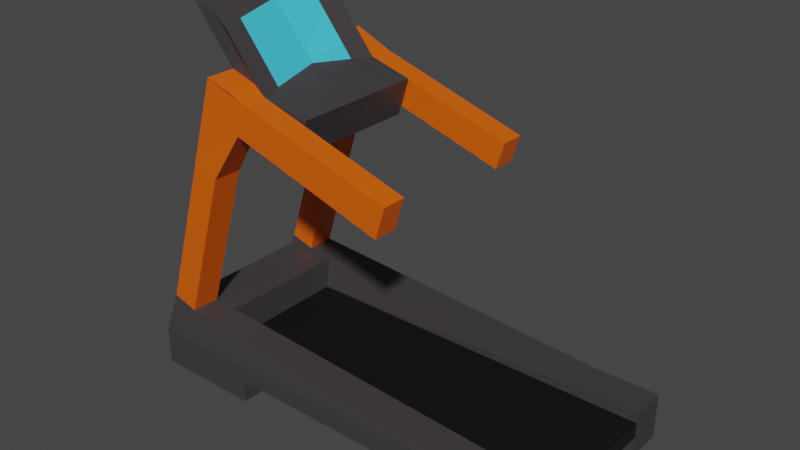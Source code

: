 # Source: Treadmil.blend  (saved by Blender 3.0.42; exported with 4.5.12 LTS)
import bpy
from mathutils import Matrix  # noqa: F401  (used for matrix-valued properties, if any)

bpy.ops.wm.read_factory_settings(use_empty=True)
scene = bpy.context.scene
scene.name = 'Scene'

# ---- collections
col_collection = bpy.data.collections.new('Collection'); scene.collection.children.link(col_collection)

# ---- materials (node trees are filled in below, after node groups)
mat_material_004 = bpy.data.materials.new('Material.004')
mat_material_004.alpha_threshold = 0.0
mat_material_004.use_transparent_shadow = False
mat_material_004.line_color = (0.0, 0.0, 0.0, 1.0)
mat_material_001 = bpy.data.materials.new('Material.001')
mat_material_001.use_transparent_shadow = False
mat_material_002 = bpy.data.materials.new('Material.002')
mat_material_002.use_transparent_shadow = False
mat_material_003 = bpy.data.materials.new('Material.003')
mat_material_003.use_transparent_shadow = False

# ---- material node trees
mat_material_004.use_nodes = True; mat_material_004.node_tree.nodes.clear()
_N = mat_material_004.node_tree.nodes; _L = mat_material_004.node_tree.links
n0 = _N.new('ShaderNodeOutputMaterial'); n0.name = 'Material Output'; n0.location = (300, 300)
n1 = _N.new('ShaderNodeBsdfPrincipled'); n1.name = 'Principled BSDF'; n1.location = (10, 300)
n1.distribution = 'GGX'
n1.subsurface_method = 'BURLEY'
n1.inputs[0].default_value = (0.005605, 0.005605, 0.005605, 1.0)
n1.inputs[2].default_value = 0.4
n1.inputs[3].default_value = 1.45
n1.inputs[27].default_value = (0.0, 0.0, 0.0, 1.0)
n1.inputs[28].default_value = 1.0
_L.new(n1.outputs[0], n0.inputs[0])
n0.is_active_output = True
mat_material_001.use_nodes = True; mat_material_001.node_tree.nodes.clear()
_N = mat_material_001.node_tree.nodes; _L = mat_material_001.node_tree.links
n0 = _N.new('ShaderNodeBsdfPrincipled'); n0.name = 'Principled BSDF'; n0.location = (10, 300)
n0.distribution = 'GGX'
n0.subsurface_method = 'RANDOM_WALK_SKIN'
n0.inputs[0].default_value = (0.04955, 0.04394, 0.04638, 1.0)
n0.inputs[3].default_value = 1.45
n0.inputs[27].default_value = (0.0, 0.0, 0.0, 1.0)
n0.inputs[28].default_value = 1.0
n1 = _N.new('ShaderNodeOutputMaterial'); n1.name = 'Material Output'; n1.location = (300, 300)
_L.new(n0.outputs[0], n1.inputs[0])
n1.is_active_output = True
mat_material_002.use_nodes = True; mat_material_002.node_tree.nodes.clear()
_N = mat_material_002.node_tree.nodes; _L = mat_material_002.node_tree.links
n0 = _N.new('ShaderNodeBsdfPrincipled'); n0.name = 'Principled BSDF'; n0.location = (10, 300)
n0.distribution = 'GGX'
n0.subsurface_method = 'RANDOM_WALK_SKIN'
n0.inputs[0].default_value = (0.05864, 0.6072, 0.8, 1.0)
n0.inputs[3].default_value = 1.45
n0.inputs[27].default_value = (0.0, 0.0, 0.0, 1.0)
n0.inputs[28].default_value = 1.0
n1 = _N.new('ShaderNodeOutputMaterial'); n1.name = 'Material Output'; n1.location = (300, 300)
_L.new(n0.outputs[0], n1.inputs[0])
n1.is_active_output = True
mat_material_003.use_nodes = True; mat_material_003.node_tree.nodes.clear()
_N = mat_material_003.node_tree.nodes; _L = mat_material_003.node_tree.links
n0 = _N.new('ShaderNodeBsdfPrincipled'); n0.name = 'Principled BSDF'; n0.location = (10, 300)
n0.distribution = 'GGX'
n0.subsurface_method = 'RANDOM_WALK_SKIN'
n0.inputs[0].default_value = (0.8, 0.117, 0.0, 1.0)
n0.inputs[3].default_value = 1.45
n0.inputs[27].default_value = (0.0, 0.0, 0.0, 1.0)
n0.inputs[28].default_value = 1.0
n1 = _N.new('ShaderNodeOutputMaterial'); n1.name = 'Material Output'; n1.location = (300, 300)
_L.new(n0.outputs[0], n1.inputs[0])
n1.is_active_output = True

# ---- world
world_world = bpy.data.worlds.new('World'); scene.world = world_world
world_world.use_nodes = True; world_world.node_tree.nodes.clear()
_N = world_world.node_tree.nodes; _L = world_world.node_tree.links
n0 = _N.new('ShaderNodeOutputWorld'); n0.name = 'World Output'; n0.location = (300, 300)
n1 = _N.new('ShaderNodeBackground'); n1.name = 'Background'; n1.location = (10, 300)
n1.inputs[0].default_value = (0.05088, 0.05088, 0.05088, 1.0)
_L.new(n1.outputs[0], n0.inputs[0])
n0.is_active_output = True
world_world.color = (0.05088, 0.05088, 0.05088)
world_world.use_sun_shadow = False
world_world.sun_shadow_jitter_overblur = 0.0

# ---- meshes
me_cube_001 = bpy.data.meshes.new('Cube.001')
me_cube_001.from_pydata([(1.366, 0.9969, -20.73), (1.366, 0.9969, -22.73), (1.366, -1.003, -20.73), (1.366, -1.003, -22.73), (-0.6342, 0.9969, -20.73), (-0.6342, 0.9969, -22.73), (-0.6342, -1.003, -20.73), (-0.6342, -1.003, -22.73), (-0.6342, -0.625, -22.73), (1.366, -0.625, -20.73), (-0.6342, -0.625, -20.73), (1.366, -0.625, -22.73), (-0.6342, 0.616, -20.73), (1.366, 0.616, -22.73), (-0.6342, 0.616, -22.73), (1.366, 0.616, -20.73), (1.063, 0.9969, -22.73), (1.063, -1.003, -20.73), (1.063, -1.003, -22.73), (1.063, 0.9969, -20.73), (1.063, -0.625, -22.73), (1.063, -0.625, -20.73), (1.063, 0.616, -20.73), (1.063, 0.616, -22.73), (-0.4724, 0.9969, -22.73), (-0.4724, -1.003, -20.73), (-0.4724, -0.625, -22.73), (-0.4724, 0.616, -22.73), (-0.4724, -1.003, -22.73), (-0.4724, 0.9969, -20.73), (-0.4724, -0.625, -20.73), (-0.4724, 0.616, -20.73), (-0.456, -0.9577, -16.32), (-0.5737, -0.9577, -15.3), (1.366, -0.625, -19.53), (1.366, -1.003, -19.53), (-0.5707, 0.6643, -15.13), (-0.5707, 0.9486, -15.13), (1.063, 0.9969, -19.53), (1.366, 0.9969, -19.53), (-0.5737, -0.6703, -15.3), (1.063, -0.625, -19.53), (1.366, 0.616, -19.53), (1.063, 0.616, -19.53), (1.063, -1.003, -19.53), (-0.4552, 0.9486, -16.13), (-0.456, -0.6703, -16.32), (-0.4552, 0.6643, -16.13), (1.063, -1.003, -25.54), (1.366, -1.003, -25.54), (1.366, 0.616, -25.54), (1.366, 0.9969, -25.54), (1.366, -0.625, -25.54), (1.063, 0.9969, -25.54), (1.063, -0.625, -25.54), (1.063, 0.616, -25.54), (-0.2416, -0.9577, 3.513), (-0.3592, -0.9577, 4.533), (-0.3601, 0.6643, 4.344), (-0.3601, 0.9486, 4.344), (-0.3592, -0.6703, 4.533), (-0.2446, 0.9486, 3.343), (-0.2416, -0.6703, 3.513), (-0.2446, 0.6643, 3.343), (-0.5849, -0.6756, -16.51), (-0.5849, 0.6667, -16.51), (-0.4724, -0.6756, -16.51), (-0.4724, 0.6667, -16.51), (-0.6342, -0.625, -25.76), (-0.6342, -1.003, -25.76), (-0.4724, 0.9969, -25.76), (-0.6342, 0.9969, -25.76), (-0.6342, 0.616, -25.76), (-0.4724, -0.625, -25.76), (-0.4724, 0.616, -25.76), (-0.4724, -1.003, -25.76), (-0.1371, 0.9969, -22.73), (-0.1371, 0.9969, -25.76), (-0.1371, -0.625, -22.73), (-0.1371, -1.003, -22.73), (-0.1371, 0.616, -22.73), (-0.1371, -0.625, -25.76), (-0.1371, -1.003, -25.76), (-0.1371, 0.616, -25.76), (-0.3324, 0.616, -20.73), (-0.3324, -0.625, -20.73), (-0.3324, 0.6667, -16.51), (-0.3324, -0.6756, -16.51), (-0.2807, 0.6643, 11.69), (-0.2807, 0.9486, 11.69), (-0.08923, 0.9243, 10.42), (-0.08923, 0.6887, 10.42), (-0.09849, -0.9344, 9.85), (-0.2886, -0.9577, 11.07), (-0.2886, -0.6703, 11.07), (-0.09849, -0.6937, 9.85), (-0.05483, -0.9344, 13.89), (-0.2364, -0.9577, 15.89), (-0.2364, -0.6703, 15.89), (-0.05483, -0.6937, 13.89), (-0.2349, 0.6643, 15.93), (-0.2349, 0.9486, 15.93), (-0.05126, 0.9243, 13.94), (-0.05126, 0.6887, 13.94), (-0.2807, 0.03768, 11.69), (-0.1652, 0.03768, 10.69), (-0.2349, 0.03768, 15.93), (-0.1194, 0.02577, 14.92), (-0.2886, 0.03328, 11.07), (-0.1709, 0.03328, 10.05), (-0.2364, 0.03328, 15.89), (-0.1188, 0.03328, 14.87), (-0.2865, 0.6643, 11.15), (-0.171, 0.6643, 10.15), (-0.2865, 0.03768, 11.15), (-0.171, 0.03768, 10.15), (-0.2875, 0.6643, 11.06), (-0.172, 0.6643, 10.06), (-0.2875, 0.03768, 11.06), (-0.172, 0.03768, 10.06), (-0.1184, -0.9577, 14.91), (-0.236, -0.9577, 15.93), (-0.236, -0.6703, 15.93), (-0.1184, -0.6703, 14.91), (-0.236, 0.03328, 15.93), (-0.1184, 0.03328, 14.91), (0.1037, -0.6703, 7.669), (0.1558, -0.6703, 12.49), (0.1553, 0.6643, 12.54), (0.1094, 0.6643, 8.305), (0.1553, 0.0316, 12.54), (0.1094, 0.0316, 8.305), (0.1037, 0.03328, 7.669), (0.1558, 0.03328, 12.49), (0.1037, 0.03768, 7.772), (0.1037, 0.6643, 7.772), (0.1027, 0.03768, 7.679), (0.1027, 0.6643, 7.679), (0.6078, 0.9243, 4.382), (0.6078, 0.6887, 4.382), (0.6062, -0.6937, 3.74), (0.6062, -0.9344, 3.74), (0.6499, -0.6937, 7.778), (0.6499, -0.9344, 7.778), (0.6458, 0.9243, 7.894), (0.6458, 0.6887, 7.894), (-0.4322, 0.6685, 22.73), (-0.2485, 0.6929, 20.74), (-0.4322, 0.04185, 22.73), (-0.3167, 0.02995, 21.73), (-0.3161, 0.03746, 21.67), (-0.2521, -0.6895, 20.69), (-0.4332, -0.6662, 22.74), (-0.3156, -0.6662, 21.72), (-0.4332, 0.03746, 22.74), (-0.3156, 0.03746, 21.72), (-0.2812, 0.03866, 17.52), (-0.2812, 0.6653, 17.52), (-0.0976, 0.6897, 15.53), (-0.1657, 0.02675, 15.95), (-0.102, -0.6927, 15.51), (-0.1655, -0.6693, 16.54), (-0.2831, -0.6693, 17.56), (-0.2831, 0.03428, 17.56), (-0.1655, 0.03428, 15.97), (-0.166, 0.03428, 16.5), (-0.3841, 0.04083, 21.07), (-0.2005, 0.6918, 19.08), (-0.3841, 0.6675, 21.07), (-0.2686, 0.02893, 20.07), (-0.204, -0.6905, 19.03), (-0.3851, -0.6672, 21.08), (-0.2675, -0.6672, 20.06), (-0.3851, 0.03644, 21.08), (-0.2675, 0.03644, 20.06), (-0.268, 0.03644, 20.01), (-0.07574, 0.4506, 14.29), (-0.2807, 0.4392, 11.69), (-0.2349, 0.4392, 15.93), (-0.2865, 0.4392, 11.15), (-0.172, 0.4392, 10.06), (-0.2875, 0.4392, 11.06), (0.1553, 0.437, 12.54), (0.1094, 0.437, 8.305), (0.1037, 0.4392, 7.772), (0.1027, 0.4392, 7.679), (-0.273, 0.4547, 21.1), (-0.4322, 0.4434, 22.73), (-0.1221, 0.4515, 15.89), (-0.2812, 0.4402, 17.52), (-0.225, 0.4537, 19.44), (-0.3841, 0.4424, 21.07), (-0.1194, -0.4834, 9.908), (-0.07335, -0.4834, 14.17), (-0.2364, -0.4668, 15.89), (-0.2886, -0.4668, 11.07), (-0.236, -0.4668, 15.93), (0.1037, -0.4668, 7.669), (0.1558, -0.4668, 12.49), (-0.2706, -0.4792, 20.98), (-0.3156, -0.4626, 21.72), (-0.4332, -0.4626, 22.74), (-0.1205, -0.4824, 15.8), (-0.2831, -0.4658, 17.56), (-0.2225, -0.4802, 19.32), (-0.3851, -0.4636, 21.08)], [], [(29, 4, 37, 45), (28, 25, 6, 7), (14, 12, 4, 5), (20, 11, 52, 54), (11, 9, 2, 3), (16, 19, 0, 1), (13, 15, 9, 11), (23, 13, 11, 20), (7, 6, 10, 8), (31, 12, 65, 67), (31, 22, 43, 47), (23, 16, 53, 55), (1, 0, 15, 13), (8, 10, 12, 14), (24, 16, 23, 27), (9, 21, 41, 34), (15, 22, 21, 9), (27, 23, 20, 26), (24, 29, 19, 16), (26, 20, 18, 28), (3, 2, 17, 18), (21, 30, 46, 41), (70, 24, 76, 77), (5, 4, 29, 24), (8, 14, 72, 68), (5, 24, 70, 71), (0, 19, 38, 39), (22, 31, 30, 21), (18, 17, 25, 28), (22, 15, 42, 43), (33, 32, 56, 57), (37, 36, 58, 59), (39, 38, 43, 42), (34, 41, 44, 35), (38, 45, 47, 43), (41, 46, 32, 44), (30, 10, 40, 46), (6, 25, 32, 33), (12, 31, 47, 36), (10, 6, 33, 40), (17, 2, 35, 44), (2, 9, 34, 35), (25, 17, 44, 32), (15, 0, 39, 42), (19, 29, 45, 38), (4, 12, 36, 37), (54, 52, 49, 48), (53, 51, 50, 55), (18, 20, 54, 48), (3, 18, 48, 49), (16, 1, 51, 53), (11, 3, 49, 52), (13, 23, 55, 50), (1, 13, 50, 51), (56, 62, 95, 92), (58, 63, 91, 88), (47, 45, 61, 63), (46, 40, 60, 62), (32, 46, 62, 56), (36, 47, 63, 58), (40, 33, 57, 60), (45, 37, 59, 61), (67, 65, 64, 66), (10, 30, 66, 64), (31, 67, 86, 84), (12, 10, 64, 65), (68, 73, 75, 69), (72, 74, 73, 68), (71, 70, 74, 72), (28, 75, 82, 79), (28, 7, 69, 75), (75, 73, 81, 82), (7, 8, 68, 69), (14, 5, 71, 72), (80, 78, 81, 83), (78, 79, 82, 81), (76, 80, 83, 77), (27, 26, 78, 80), (73, 74, 83, 81), (26, 28, 79, 78), (24, 27, 80, 76), (74, 70, 77, 83), (85, 84, 86, 87), (67, 66, 87, 86), (30, 31, 84, 85), (66, 30, 85, 87), (89, 88, 100, 101), (61, 59, 89, 90), (59, 58, 88, 89), (63, 61, 90, 91), (103, 91, 139, 145), (62, 60, 94, 95), (60, 57, 93, 94), (57, 56, 92, 93), (205, 171, 152, 201), (94, 93, 97, 98), (99, 95, 126, 127), (93, 92, 96, 97), (102, 101, 100, 103), (92, 95, 140, 141), (90, 89, 101, 102), (105, 115, 134, 131), (104, 105, 107, 106), (178, 177, 104, 106), (191, 166, 148, 187), (177, 88, 112, 179), (109, 108, 110, 111), (97, 96, 120, 121), (195, 194, 110, 108), (192, 195, 108, 109), (179, 112, 116, 181), (105, 104, 114, 115), (176, 107, 130, 182), (88, 91, 113, 112), (181, 180, 119, 118), (115, 114, 118, 119), (117, 113, 135, 137), (112, 113, 117, 116), (123, 122, 121, 120), (172, 170, 151, 153), (96, 99, 123, 120), (111, 110, 124, 125), (98, 97, 121, 122), (194, 98, 122, 196), (198, 197, 132, 133), (183, 182, 130, 131), (183, 131, 134, 184), (184, 134, 136, 185), (192, 109, 132, 197), (180, 117, 137, 185), (91, 103, 128, 129), (113, 91, 129, 135), (115, 119, 136, 134), (193, 99, 127, 198), (107, 105, 131, 130), (109, 111, 133, 132), (141, 140, 142, 143), (139, 138, 144, 145), (95, 99, 142, 140), (102, 103, 145, 144), (91, 90, 138, 139), (96, 92, 141, 143), (90, 102, 144, 138), (99, 96, 143, 142), (199, 150, 155, 200), (186, 187, 148, 149), (201, 200, 155, 154), (190, 167, 147, 186), (167, 168, 146, 147), (166, 169, 149, 148), (174, 173, 154, 155), (175, 174, 155, 150), (204, 175, 150, 199), (171, 172, 153, 152), (106, 107, 159, 156), (103, 100, 157, 158), (176, 103, 158, 188), (178, 106, 156, 189), (122, 123, 161, 162), (193, 111, 165, 202), (111, 125, 164, 165), (125, 124, 163, 164), (123, 99, 160, 161), (196, 122, 162, 203), (156, 159, 169, 166), (158, 157, 168, 167), (188, 158, 167, 190), (189, 156, 166, 191), (162, 161, 172, 171), (202, 165, 175, 204), (165, 164, 174, 175), (164, 163, 173, 174), (161, 160, 170, 172), (203, 162, 171, 205), (157, 189, 191, 168), (159, 188, 190, 169), (100, 178, 189, 157), (107, 176, 188, 159), (169, 190, 186, 149), (147, 146, 187, 186), (119, 180, 185, 136), (135, 184, 185, 137), (129, 183, 184, 135), (129, 128, 182, 183), (116, 117, 180, 181), (103, 176, 182, 128), (114, 179, 181, 118), (104, 177, 179, 114), (168, 191, 187, 146), (100, 88, 177, 178), (163, 203, 205, 173), (160, 202, 204, 170), (124, 196, 203, 163), (99, 193, 202, 160), (170, 204, 199, 151), (152, 153, 200, 201), (151, 199, 200, 153), (111, 193, 198, 133), (95, 192, 197, 126), (127, 126, 197, 198), (110, 194, 196, 124), (95, 94, 195, 192), (94, 98, 194, 195), (173, 205, 201, 154)])
me_cube_001.polygons.foreach_set('material_index', [1, 1, 1, 1, 1, 1, 0, 1, 1, 1, 1, 1, 1, 1, 1, 1, 0, 1, 1, 1, 1, 1, 1, 1, 1, 1, 1, 0, 1, 1, 3, 3, 1, 1, 1, 1, 1, 1, 1, 1, 1, 1, 1, 1, 1, 1, 1, 1, 1, 1, 1, 1, 1, 1, 3, 3, 3, 3, 3, 3, 3, 3, 1, 1, 1, 1, 1, 1, 1, 1, 1, 1, 1, 1, 1, 1, 1, 1, 1, 1, 1, 1, 1, 1, 1, 1, 3, 3, 3, 3, 3, 3, 3, 3, 1, 3, 1, 3, 3, 3, 3, 1, 1, 1, 1, 1, 1, 1, 1, 1, 1, 1, 1, 1, 1, 1, 1, 1, 3, 1, 3, 1, 1, 1, 1, 1, 1, 1, 1, 1, 1, 1, 1, 1, 1, 1, 3, 3, 3, 3, 3, 3, 3, 3, 1, 1, 1, 1, 1, 1, 1, 1, 2, 1, 1, 1, 1, 1, 1, 2, 1, 1, 1, 1, 1, 1, 1, 1, 1, 2, 1, 1, 1, 1, 1, 2, 1, 2, 2, 1, 1, 1, 1, 1, 1, 1, 1, 1, 1, 1, 1, 1, 1, 1, 1, 1, 1, 1, 1, 1, 1, 1, 1, 1])
_uv = me_cube_001.uv_layers.new(name='UVMap')
_uv.uv.foreach_set('vector', [0.625, 0.2702, 0.625, 0.25, 0.625, 0.25, 0.625, 0.2702, 0.375, 0.9798, 0.625, 0.9798, 0.625, 1.0, 0.375, 1.0, 0.375, 0.2024, 0.625, 0.2024, 0.625, 0.25, 0.375, 0.25, 0.3371, 0.7027, 0.375, 0.7027, 0.375, 0.7027, 0.3371, 0.7027, 0.375, 0.7027, 0.625, 0.7027, 0.625, 0.75, 0.375, 0.75, 0.375, 0.4621, 0.625, 0.4621, 0.625, 0.5, 0.375, 0.5, 0.375, 0.5476, 0.625, 0.5476, 0.625, 0.7027, 0.375, 0.7027, 0.3371, 0.5476, 0.375, 0.5476, 0.375, 0.7027, 0.3371, 0.7027, 0.375, 0.0, 0.625, 0.0, 0.625, 0.04726, 0.375, 0.04726, 0.8548, 0.5476, 0.875, 0.5476, 0.875, 0.5476, 0.8548, 0.5476, 0.8548, 0.5476, 0.6629, 0.5476, 0.6629, 0.5476, 0.8548, 0.5476, 0.3371, 0.5476, 0.3371, 0.5, 0.3371, 0.5, 0.3371, 0.5476, 0.375, 0.5, 0.625, 0.5, 0.625, 0.5476, 0.375, 0.5476, 0.375, 0.04726, 0.625, 0.04726, 0.625, 0.2024, 0.375, 0.2024, 0.1452, 0.5, 0.3371, 0.5, 0.3371, 0.5476, 0.1452, 0.5476, 0.625, 0.7027, 0.6629, 0.7027, 0.6629, 0.7027, 0.625, 0.7027, 0.625, 0.5476, 0.6629, 0.5476, 0.6629, 0.7027, 0.625, 0.7027, 0.1452, 0.5476, 0.3371, 0.5476, 0.3371, 0.7027, 0.1452, 0.7027, 0.375, 0.2702, 0.625, 0.2702, 0.625, 0.4621, 0.375, 0.4621, 0.1452, 0.7027, 0.3371, 0.7027, 0.3371, 0.75, 0.1452, 0.75, 0.375, 0.75, 0.625, 0.75, 0.625, 0.7879, 0.375, 0.7879, 0.6629, 0.7027, 0.8548, 0.7027, 0.8548, 0.7027, 0.6629, 0.7027, 0.375, 0.2702, 0.375, 0.2702, 0.375, 0.2702, 0.375, 0.2702, 0.375, 0.25, 0.625, 0.25, 0.625, 0.2702, 0.375, 0.2702, 0.375, 0.04726, 0.375, 0.2024, 0.375, 0.2024, 0.375, 0.04726, 0.375, 0.25, 0.375, 0.2702, 0.375, 0.2702, 0.375, 0.25, 0.625, 0.5, 0.625, 0.4621, 0.625, 0.4621, 0.625, 0.5, 0.6629, 0.5476, 0.8548, 0.5476, 0.8548, 0.7027, 0.6629, 0.7027, 0.375, 0.7879, 0.625, 0.7879, 0.625, 0.9798, 0.375, 0.9798, 0.6629, 0.5476, 0.625, 0.5476, 0.625, 0.5476, 0.6629, 0.5476, 0.625, 1.0, 0.625, 0.9798, 0.625, 0.9798, 0.625, 1.0, 0.625, 0.25, 0.625, 0.2024, 0.625, 0.2024, 0.625, 0.25, 0.625, 0.5, 0.6629, 0.5, 0.6629, 0.5476, 0.625, 0.5476, 0.625, 0.7027, 0.6629, 0.7027, 0.6629, 0.75, 0.625, 0.75, 0.6629, 0.5, 0.8548, 0.5, 0.8548, 0.5476, 0.6629, 0.5476, 0.6629, 0.7027, 0.8548, 0.7027, 0.8548, 0.75, 0.6629, 0.75, 0.8548, 0.7027, 0.875, 0.7027, 0.875, 0.7027, 0.8548, 0.7027, 0.625, 1.0, 0.625, 0.9798, 0.625, 0.9798, 0.625, 1.0, 0.875, 0.5476, 0.8548, 0.5476, 0.8548, 0.5476, 0.875, 0.5476, 0.625, 0.04726, 0.625, 0.0, 0.625, 0.0, 0.625, 0.04726, 0.625, 0.7879, 0.625, 0.75, 0.625, 0.75, 0.625, 0.7879, 0.625, 0.75, 0.625, 0.7027, 0.625, 0.7027, 0.625, 0.75, 0.625, 0.9798, 0.625, 0.7879, 0.625, 0.7879, 0.625, 0.9798, 0.625, 0.5476, 0.625, 0.5, 0.625, 0.5, 0.625, 0.5476, 0.625, 0.4621, 0.625, 0.2702, 0.625, 0.2702, 0.625, 0.4621, 0.625, 0.25, 0.625, 0.2024, 0.625, 0.2024, 0.625, 0.25, 0.3371, 0.7027, 0.375, 0.7027, 0.375, 0.75, 0.3371, 0.75, 0.3371, 0.5, 0.375, 0.5, 0.375, 0.5476, 0.3371, 0.5476, 0.3371, 0.75, 0.3371, 0.7027, 0.3371, 0.7027, 0.3371, 0.75, 0.375, 0.75, 0.375, 0.7879, 0.375, 0.7879, 0.375, 0.75, 0.375, 0.4621, 0.375, 0.5, 0.375, 0.5, 0.375, 0.4621, 0.375, 0.7027, 0.375, 0.75, 0.375, 0.75, 0.375, 0.7027, 0.375, 0.5476, 0.3371, 0.5476, 0.3371, 0.5476, 0.375, 0.5476, 0.375, 0.5, 0.375, 0.5476, 0.375, 0.5476, 0.375, 0.5, 0.8548, 0.75, 0.8548, 0.7027, 0.8548, 0.7027, 0.8548, 0.75, 0.875, 0.5476, 0.8548, 0.5476, 0.8548, 0.5476, 0.875, 0.5476, 0.8548, 0.5476, 0.8548, 0.5, 0.8548, 0.5, 0.8548, 0.5476, 0.8548, 0.7027, 0.875, 0.7027, 0.875, 0.7027, 0.8548, 0.7027, 0.8548, 0.75, 0.8548, 0.7027, 0.8548, 0.7027, 0.8548, 0.75, 0.875, 0.5476, 0.8548, 0.5476, 0.8548, 0.5476, 0.875, 0.5476, 0.625, 0.04726, 0.625, 0.0, 0.625, 0.0, 0.625, 0.04726, 0.625, 0.2702, 0.625, 0.25, 0.625, 0.25, 0.625, 0.2702, 0.8548, 0.5476, 0.875, 0.5476, 0.875, 0.7027, 0.8548, 0.7027, 0.875, 0.7027, 0.8548, 0.7027, 0.8548, 0.7027, 0.875, 0.7027, 0.8548, 0.5476, 0.8548, 0.5476, 0.8548, 0.5476, 0.8548, 0.5476, 0.625, 0.2024, 0.625, 0.04726, 0.625, 0.04726, 0.625, 0.2024, 0.125, 0.7027, 0.1452, 0.7027, 0.1452, 0.75, 0.125, 0.75, 0.125, 0.5476, 0.1452, 0.5476, 0.1452, 0.7027, 0.125, 0.7027, 0.125, 0.5, 0.1452, 0.5, 0.1452, 0.5476, 0.125, 0.5476, 0.375, 0.9798, 0.375, 0.9798, 0.375, 0.9798, 0.375, 0.9798, 0.375, 0.9798, 0.375, 1.0, 0.375, 1.0, 0.375, 0.9798, 0.1452, 0.75, 0.1452, 0.7027, 0.1452, 0.7027, 0.1452, 0.75, 0.375, 0.0, 0.375, 0.04726, 0.375, 0.04726, 0.375, 0.0, 0.375, 0.2024, 0.375, 0.25, 0.375, 0.25, 0.375, 0.2024, 0.1452, 0.5476, 0.1452, 0.7027, 0.1452, 0.7027, 0.1452, 0.5476, 0.1452, 0.7027, 0.1452, 0.75, 0.1452, 0.75, 0.1452, 0.7027, 0.1452, 0.5, 0.1452, 0.5476, 0.1452, 0.5476, 0.1452, 0.5, 0.1452, 0.5476, 0.1452, 0.7027, 0.1452, 0.7027, 0.1452, 0.5476, 0.1452, 0.7027, 0.1452, 0.5476, 0.1452, 0.5476, 0.1452, 0.7027, 0.1452, 0.7027, 0.1452, 0.75, 0.1452, 0.75, 0.1452, 0.7027, 0.1452, 0.5, 0.1452, 0.5476, 0.1452, 0.5476, 0.1452, 0.5, 0.1452, 0.5476, 0.1452, 0.5, 0.1452, 0.5, 0.1452, 0.5476, 0.8548, 0.7027, 0.8548, 0.5476, 0.8548, 0.5476, 0.8548, 0.7027, 0.8548, 0.5476, 0.8548, 0.7027, 0.8548, 0.7027, 0.8548, 0.5476, 0.8548, 0.7027, 0.8548, 0.5476, 0.8548, 0.5476, 0.8548, 0.7027, 0.8548, 0.7027, 0.8548, 0.7027, 0.8548, 0.7027, 0.8548, 0.7027, 0.625, 0.25, 0.625, 0.2024, 0.625, 0.2024, 0.625, 0.25, 0.625, 0.2702, 0.625, 0.25, 0.625, 0.25, 0.625, 0.2702, 0.625, 0.25, 0.625, 0.2024, 0.625, 0.2024, 0.625, 0.25, 0.8548, 0.5476, 0.8548, 0.5, 0.8548, 0.5, 0.8548, 0.5476, 0.8548, 0.5476, 0.8548, 0.5476, 0.8548, 0.5476, 0.8548, 0.5476, 0.8548, 0.7027, 0.875, 0.7027, 0.875, 0.7027, 0.8548, 0.7027, 0.625, 0.04726, 0.625, 0.0, 0.625, 0.0, 0.625, 0.04726, 0.625, 1.0, 0.625, 0.9798, 0.625, 0.9798, 0.625, 1.0, 0.625, 0.04726, 0.625, 0.04726, 0.625, 0.04726, 0.625, 0.04726, 0.625, 0.04726, 0.625, 0.0, 0.625, 0.0, 0.625, 0.04726, 0.8548, 0.7027, 0.8548, 0.7027, 0.8548, 0.7027, 0.8548, 0.7027, 0.625, 1.0, 0.625, 0.9798, 0.625, 0.9798, 0.625, 1.0, 0.8548, 0.5, 0.875, 0.5, 0.875, 0.5476, 0.8548, 0.5476, 0.8548, 0.75, 0.8548, 0.7027, 0.8548, 0.7027, 0.8548, 0.75, 0.625, 0.2702, 0.625, 0.25, 0.625, 0.25, 0.625, 0.2702, 0.8548, 0.5476, 0.8548, 0.5476, 0.8548, 0.5476, 0.8548, 0.5476, 0.875, 0.5476, 0.8548, 0.5476, 0.8548, 0.5476, 0.875, 0.5476, 0.625, 0.2024, 0.625, 0.2024, 0.625, 0.2024, 0.625, 0.2024, 0.625, 0.2024, 0.625, 0.2024, 0.625, 0.2024, 0.625, 0.2024, 0.625, 0.2024, 0.625, 0.2024, 0.625, 0.2024, 0.625, 0.2024, 0.8548, 0.7027, 0.875, 0.7027, 0.875, 0.7027, 0.8548, 0.7027, 0.625, 1.0, 0.625, 0.9798, 0.625, 0.9798, 0.625, 1.0, 0.625, 0.04726, 0.625, 0.04726, 0.625, 0.04726, 0.625, 0.04726, 0.8548, 0.7027, 0.875, 0.7027, 0.875, 0.7027, 0.8548, 0.7027, 0.625, 0.2024, 0.625, 0.2024, 0.625, 0.2024, 0.625, 0.2024, 0.8548, 0.5476, 0.875, 0.5476, 0.875, 0.5476, 0.8548, 0.5476, 0.8548, 0.5476, 0.8548, 0.5476, 0.8548, 0.5476, 0.8548, 0.5476, 0.875, 0.5476, 0.8548, 0.5476, 0.8548, 0.5476, 0.875, 0.5476, 0.875, 0.5476, 0.8548, 0.5476, 0.8548, 0.5476, 0.875, 0.5476, 0.8548, 0.5476, 0.875, 0.5476, 0.875, 0.5476, 0.8548, 0.5476, 0.8548, 0.5476, 0.8548, 0.5476, 0.8548, 0.5476, 0.8548, 0.5476, 0.875, 0.5476, 0.8548, 0.5476, 0.8548, 0.5476, 0.875, 0.5476, 0.8548, 0.7027, 0.875, 0.7027, 0.875, 0.75, 0.8548, 0.75, 0.8548, 0.7027, 0.8548, 0.7027, 0.8548, 0.7027, 0.8548, 0.7027, 0.8548, 0.75, 0.8548, 0.7027, 0.8548, 0.7027, 0.8548, 0.75, 0.8548, 0.7027, 0.875, 0.7027, 0.875, 0.7027, 0.8548, 0.7027, 0.625, 0.04726, 0.625, 0.0, 0.625, 0.0, 0.625, 0.04726, 0.625, 0.04726, 0.625, 0.04726, 0.625, 0.04726, 0.625, 0.04726, 0.8548, 0.7027, 0.8548, 0.7027, 0.8548, 0.7027, 0.8548, 0.7027, 0.8548, 0.5476, 0.8548, 0.5476, 0.8548, 0.5476, 0.8548, 0.5476, 0.8548, 0.5476, 0.8548, 0.5476, 0.8548, 0.5476, 0.8548, 0.5476, 0.8548, 0.5476, 0.8548, 0.5476, 0.8548, 0.5476, 0.8548, 0.5476, 0.8548, 0.7027, 0.8548, 0.7027, 0.8548, 0.7027, 0.8548, 0.7027, 0.8548, 0.5476, 0.8548, 0.5476, 0.8548, 0.5476, 0.8548, 0.5476, 0.8548, 0.5476, 0.8548, 0.5476, 0.8548, 0.5476, 0.8548, 0.5476, 0.8548, 0.5476, 0.8548, 0.5476, 0.8548, 0.5476, 0.8548, 0.5476, 0.8548, 0.5476, 0.8548, 0.5476, 0.8548, 0.5476, 0.8548, 0.5476, 0.8548, 0.7027, 0.8548, 0.7027, 0.8548, 0.7027, 0.8548, 0.7027, 0.8548, 0.5476, 0.8548, 0.5476, 0.8548, 0.5476, 0.8548, 0.5476, 0.8548, 0.7027, 0.8548, 0.7027, 0.8548, 0.7027, 0.8548, 0.7027, 0.8548, 0.75, 0.8548, 0.7027, 0.8548, 0.7027, 0.8548, 0.75, 0.8548, 0.5476, 0.8548, 0.5, 0.8548, 0.5, 0.8548, 0.5476, 0.8548, 0.7027, 0.8548, 0.7027, 0.8548, 0.7027, 0.8548, 0.7027, 0.8548, 0.5, 0.8548, 0.5476, 0.8548, 0.5476, 0.8548, 0.5, 0.8548, 0.5476, 0.8548, 0.5, 0.8548, 0.5, 0.8548, 0.5476, 0.625, 0.9798, 0.625, 0.9798, 0.625, 0.9798, 0.625, 0.9798, 0.625, 0.2702, 0.625, 0.2702, 0.625, 0.2702, 0.625, 0.2702, 0.8548, 0.7027, 0.8548, 0.75, 0.8548, 0.75, 0.8548, 0.7027, 0.8548, 0.7027, 0.8548, 0.7027, 0.8548, 0.7027, 0.8548, 0.7027, 0.8548, 0.5476, 0.8753, 0.5476, 0.875, 0.5476, 0.8548, 0.5476, 0.875, 0.7027, 0.8548, 0.7027, 0.8548, 0.7027, 0.875, 0.7027, 0.8548, 0.5476, 0.8548, 0.5476, 0.8548, 0.5476, 0.8548, 0.5476, 0.8548, 0.5476, 0.875, 0.5476, 0.875, 0.5476, 0.8548, 0.5476, 0.875, 0.5476, 0.8548, 0.5476, 0.8548, 0.5476, 0.875, 0.5476, 0.8548, 0.7027, 0.875, 0.7027, 0.875, 0.7027, 0.8548, 0.7027, 0.8548, 0.7027, 0.8548, 0.7027, 0.8548, 0.7027, 0.8548, 0.7027, 0.8548, 0.7027, 0.8548, 0.7027, 0.8548, 0.7027, 0.8548, 0.7027, 0.875, 0.7027, 0.8548, 0.7027, 0.8548, 0.7027, 0.875, 0.7027, 0.875, 0.5476, 0.8548, 0.5476, 0.8548, 0.5476, 0.875, 0.5476, 0.8548, 0.5476, 0.875, 0.5476, 0.875, 0.5476, 0.8548, 0.5476, 0.8548, 0.5476, 0.8548, 0.5476, 0.8548, 0.5476, 0.8548, 0.5476, 0.625, 0.2024, 0.625, 0.2024, 0.625, 0.2024, 0.625, 0.2024, 0.875, 0.7027, 0.8548, 0.7027, 0.8548, 0.7027, 0.875, 0.7027, 0.8548, 0.7027, 0.8548, 0.7027, 0.8548, 0.7027, 0.8548, 0.7027, 0.8548, 0.7027, 0.8548, 0.7027, 0.8548, 0.7027, 0.8548, 0.7027, 0.8548, 0.7027, 0.875, 0.7027, 0.875, 0.7027, 0.8548, 0.7027, 0.8548, 0.7027, 0.8548, 0.7027, 0.8548, 0.7027, 0.8548, 0.7027, 0.625, 0.04726, 0.625, 0.04726, 0.625, 0.04726, 0.625, 0.04726, 0.875, 0.5476, 0.8548, 0.5476, 0.8548, 0.5476, 0.875, 0.5476, 0.8548, 0.5476, 0.875, 0.5476, 0.875, 0.5476, 0.8548, 0.5476, 0.8548, 0.5476, 0.8548, 0.5476, 0.8548, 0.5476, 0.8548, 0.5476, 0.625, 0.2024, 0.625, 0.2024, 0.625, 0.2024, 0.625, 0.2024, 0.875, 0.7027, 0.8548, 0.7027, 0.8548, 0.7027, 0.875, 0.7027, 0.8548, 0.7027, 0.8548, 0.7027, 0.8548, 0.7027, 0.8548, 0.7027, 0.8548, 0.7027, 0.8548, 0.7027, 0.8548, 0.7027, 0.8548, 0.7027, 0.8548, 0.7027, 0.875, 0.7027, 0.875, 0.7027, 0.8548, 0.7027, 0.8548, 0.7027, 0.8548, 0.7027, 0.8548, 0.7027, 0.8548, 0.7027, 0.625, 0.04726, 0.625, 0.04726, 0.625, 0.04726, 0.625, 0.04726, 0.625, 0.2024, 0.625, 0.2024, 0.625, 0.2024, 0.625, 0.2024, 0.8548, 0.5476, 0.8548, 0.5476, 0.8548, 0.5476, 0.8548, 0.5476, 0.625, 0.2024, 0.625, 0.2024, 0.625, 0.2024, 0.625, 0.2024, 0.8548, 0.5476, 0.8548, 0.5476, 0.8548, 0.5476, 0.8548, 0.5476, 0.8548, 0.5476, 0.8548, 0.5476, 0.8548, 0.5476, 0.8548, 0.5476, 0.8548, 0.5476, 0.875, 0.5476, 0.8753, 0.5476, 0.8548, 0.5476, 0.8548, 0.5476, 0.8548, 0.5476, 0.8548, 0.5476, 0.8548, 0.5476, 0.8548, 0.5476, 0.8548, 0.5476, 0.8548, 0.5476, 0.8548, 0.5476, 0.8548, 0.5476, 0.8548, 0.5476, 0.8548, 0.5476, 0.8548, 0.5476, 0.8548, 0.5476, 0.8548, 0.5476, 0.8548, 0.5476, 0.8548, 0.5476, 0.875, 0.5476, 0.8548, 0.5476, 0.8548, 0.5476, 0.875, 0.5476, 0.8548, 0.5476, 0.8548, 0.5476, 0.8548, 0.5476, 0.8548, 0.5476, 0.625, 0.2024, 0.625, 0.2024, 0.625, 0.2024, 0.625, 0.2024, 0.625, 0.2024, 0.625, 0.2024, 0.625, 0.2024, 0.625, 0.2024, 0.625, 0.2024, 0.625, 0.2024, 0.625, 0.2024, 0.625, 0.2024, 0.625, 0.2024, 0.625, 0.2024, 0.625, 0.2024, 0.625, 0.2024, 0.625, 0.04726, 0.625, 0.04726, 0.625, 0.04726, 0.625, 0.04726, 0.8548, 0.7027, 0.8548, 0.7027, 0.8548, 0.7027, 0.8548, 0.7027, 0.625, 0.04726, 0.625, 0.04726, 0.625, 0.04726, 0.625, 0.04726, 0.8548, 0.7027, 0.8548, 0.7027, 0.8548, 0.7027, 0.8548, 0.7027, 0.8548, 0.7027, 0.8548, 0.7027, 0.8548, 0.7027, 0.8548, 0.7027, 0.875, 0.7027, 0.8548, 0.7027, 0.8548, 0.7027, 0.875, 0.7027, 0.8548, 0.7027, 0.8548, 0.7027, 0.8548, 0.7027, 0.8548, 0.7027, 0.8548, 0.7027, 0.8548, 0.7027, 0.8548, 0.7027, 0.8548, 0.7027, 0.8548, 0.7027, 0.8548, 0.7027, 0.8548, 0.7027, 0.8548, 0.7027, 0.8548, 0.7027, 0.8548, 0.7027, 0.8548, 0.7027, 0.8548, 0.7027, 0.625, 0.04726, 0.625, 0.04726, 0.625, 0.04726, 0.625, 0.04726, 0.8548, 0.7027, 0.875, 0.7027, 0.875, 0.7027, 0.8548, 0.7027, 0.625, 0.04726, 0.625, 0.04726, 0.625, 0.04726, 0.625, 0.04726, 0.625, 0.04726, 0.625, 0.04726, 0.625, 0.04726, 0.625, 0.04726])
me_cube_001.materials.append(mat_material_004)
me_cube_001.materials.append(mat_material_001)
me_cube_001.materials.append(mat_material_002)
me_cube_001.materials.append(mat_material_003)
me_cube_001.use_remesh_preserve_volume = False
me_cube_001.use_remesh_preserve_attributes = False
me_cube_001.use_mirror_vertex_groups = False
me_cube_001.update()

# ---- objects
ob_cube = bpy.data.objects.new('Cube', me_cube_001)

# ---- transforms, parenting, visibility, modifiers, constraints
ob_cube.location = (4.413, -7.468, 5.486)
ob_cube.scale = (7.012, 3.221, 0.2476)
ob_cube.lock_rotations_4d = False
ob_cube.empty_display_type = 'ARROWS'
ob_cube.lineart.crease_threshold = 0.0

# ---- collection membership
col_collection.objects.link(ob_cube)

# ---- scene / render settings (as saved in the file)
scene.frame_start = 1; scene.frame_end = 250; scene.frame_set(4)
scene.render.engine = 'BLENDER_EEVEE_NEXT'
scene.render.fps = 30
scene.cycles.sampling_pattern = 'TABULATED_SOBOL'
scene.cycles.use_light_tree = False
scene.view_settings.view_transform = 'Filmic'
bpy.context.view_layer.update()

# ---- added for rendering (the .blend has no active camera and no usable light): camera, sun
cam_auto = bpy.data.cameras.new('AutoCamera')
cam_auto.lens = 50.0
cam_auto.sensor_width = 36.0
cam_auto.clip_end = 1000.0
ob_auto_camera = bpy.data.objects.new('AutoCamera', cam_auto)
scene.collection.objects.link(ob_auto_camera)
ob_auto_camera.location = (25.0701, -29.1886, 19.5854)
ob_auto_camera.rotation_euler = (1.09748, -7.21219e-08, 0.694738)
scene.camera = ob_auto_camera
light_auto_sun = bpy.data.lights.new('AutoSun', 'SUN')
light_auto_sun.energy = 3.0
light_auto_sun.angle = 0.0523599
ob_auto_sun = bpy.data.objects.new('AutoSun', light_auto_sun)
scene.collection.objects.link(ob_auto_sun)
ob_auto_sun.rotation_euler = (0.872665, 0.174533, 0.523599)
bpy.context.view_layer.update()
